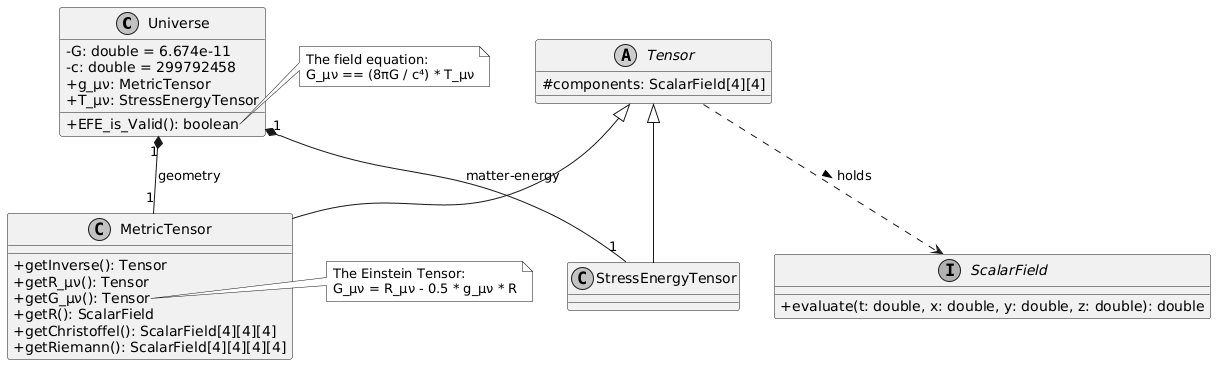

The diagram above was rendered by PlantUML. Its source (embedded in the PNG):
@startuml
skinparam classAttributeIconSize 0
skinparam monochrome true
skinparam shadowing false

class Universe {
    - G: double = 6.674e-11
    - c: double = 299792458
    + g_μν: MetricTensor
    + T_μν: StressEnergyTensor
    
    + EFE_is_Valid(): boolean
}

abstract class Tensor {
    # components: ScalarField[4][4]
}

class MetricTensor {
    + getInverse(): Tensor
    + getR_μν(): Tensor
    + getG_μν(): Tensor
    + getR(): ScalarField
    + getChristoffel(): ScalarField[4][4][4]
    + getRiemann(): ScalarField[4][4][4][4]
}

class StressEnergyTensor {
    
}

interface ScalarField {
    + evaluate(t: double, x: double, y: double, z: double): double
}

Tensor <|-- MetricTensor
Tensor <|-- StressEnergyTensor

Universe "1" *-- "1" MetricTensor : geometry
Universe "1" *-- "1" StressEnergyTensor : matter-energy

Tensor ..> ScalarField : holds >

note right of Universe::EFE_is_Valid
  The field equation:
  G_μν == (8πG / c⁴) * T_μν
end note

note right of MetricTensor::getG_μν
  The Einstein Tensor:
  G_μν = R_μν - 0.5 * g_μν * R
end note
@enduml